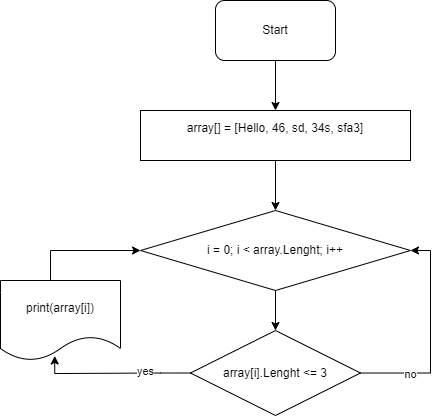

The diagram above was exported from draw.io. Its source (the exported page's mxGraphModel, read from the mxfile embedded in the PNG):
<mxGraphModel dx="1178" dy="722" grid="1" gridSize="10" guides="1" tooltips="1" connect="1" arrows="1" fold="1" page="1" pageScale="1" pageWidth="827" pageHeight="1169" math="0" shadow="0">
  <root>
    <mxCell id="WIyWlLk6GJQsqaUBKTNV-0" />
    <mxCell id="WIyWlLk6GJQsqaUBKTNV-1" parent="WIyWlLk6GJQsqaUBKTNV-0" />
    <mxCell id="_fq6q1uG2QyeuALyJPXI-0" value="" style="edgeStyle=orthogonalEdgeStyle;rounded=0;orthogonalLoop=1;jettySize=auto;html=1;" edge="1" parent="WIyWlLk6GJQsqaUBKTNV-1" target="_fq6q1uG2QyeuALyJPXI-3">
      <mxGeometry relative="1" as="geometry">
        <mxPoint x="355" y="120" as="sourcePoint" />
      </mxGeometry>
    </mxCell>
    <mxCell id="_fq6q1uG2QyeuALyJPXI-2" value="" style="edgeStyle=orthogonalEdgeStyle;rounded=0;orthogonalLoop=1;jettySize=auto;html=1;" edge="1" parent="WIyWlLk6GJQsqaUBKTNV-1" source="_fq6q1uG2QyeuALyJPXI-3" target="_fq6q1uG2QyeuALyJPXI-7">
      <mxGeometry relative="1" as="geometry" />
    </mxCell>
    <mxCell id="_fq6q1uG2QyeuALyJPXI-3" value="&lt;div style=&quot;&quot;&gt;array[] = [Hello, 46, sd, 34s, sfa3]&lt;/div&gt;&lt;div style=&quot;&quot;&gt;&lt;br&gt;&lt;/div&gt;&lt;div style=&quot;text-align: justify;&quot;&gt;&lt;/div&gt;" style="whiteSpace=wrap;html=1;" vertex="1" parent="WIyWlLk6GJQsqaUBKTNV-1">
      <mxGeometry x="220" y="170" width="270" height="50" as="geometry" />
    </mxCell>
    <mxCell id="_fq6q1uG2QyeuALyJPXI-34" style="edgeStyle=orthogonalEdgeStyle;rounded=0;orthogonalLoop=1;jettySize=auto;html=1;entryX=0.5;entryY=0;entryDx=0;entryDy=0;" edge="1" parent="WIyWlLk6GJQsqaUBKTNV-1" source="_fq6q1uG2QyeuALyJPXI-7" target="_fq6q1uG2QyeuALyJPXI-32">
      <mxGeometry relative="1" as="geometry" />
    </mxCell>
    <mxCell id="_fq6q1uG2QyeuALyJPXI-7" value="i = 0; i &amp;lt; array.Lenght; i++" style="rhombus;whiteSpace=wrap;html=1;" vertex="1" parent="WIyWlLk6GJQsqaUBKTNV-1">
      <mxGeometry x="220" y="270" width="270" height="80" as="geometry" />
    </mxCell>
    <mxCell id="_fq6q1uG2QyeuALyJPXI-37" style="edgeStyle=orthogonalEdgeStyle;rounded=0;orthogonalLoop=1;jettySize=auto;html=1;entryX=0;entryY=0.5;entryDx=0;entryDy=0;" edge="1" parent="WIyWlLk6GJQsqaUBKTNV-1" source="_fq6q1uG2QyeuALyJPXI-24" target="_fq6q1uG2QyeuALyJPXI-7">
      <mxGeometry relative="1" as="geometry">
        <Array as="points">
          <mxPoint x="130" y="310" />
        </Array>
      </mxGeometry>
    </mxCell>
    <mxCell id="_fq6q1uG2QyeuALyJPXI-24" value="print(array[i])" style="shape=document;whiteSpace=wrap;html=1;boundedLbl=1;" vertex="1" parent="WIyWlLk6GJQsqaUBKTNV-1">
      <mxGeometry x="80" y="340" width="120" height="80" as="geometry" />
    </mxCell>
    <mxCell id="_fq6q1uG2QyeuALyJPXI-36" style="edgeStyle=orthogonalEdgeStyle;rounded=0;orthogonalLoop=1;jettySize=auto;html=1;entryX=0.452;entryY=0.943;entryDx=0;entryDy=0;entryPerimeter=0;" edge="1" parent="WIyWlLk6GJQsqaUBKTNV-1" source="_fq6q1uG2QyeuALyJPXI-32" target="_fq6q1uG2QyeuALyJPXI-24">
      <mxGeometry relative="1" as="geometry">
        <Array as="points">
          <mxPoint x="240" y="433" />
          <mxPoint x="144" y="433" />
        </Array>
      </mxGeometry>
    </mxCell>
    <mxCell id="_fq6q1uG2QyeuALyJPXI-40" value="yes" style="edgeLabel;html=1;align=center;verticalAlign=middle;resizable=0;points=[];" vertex="1" connectable="0" parent="_fq6q1uG2QyeuALyJPXI-36">
      <mxGeometry x="-0.4111" y="-2" relative="1" as="geometry">
        <mxPoint as="offset" />
      </mxGeometry>
    </mxCell>
    <mxCell id="_fq6q1uG2QyeuALyJPXI-39" style="edgeStyle=orthogonalEdgeStyle;rounded=0;orthogonalLoop=1;jettySize=auto;html=1;entryX=1;entryY=0.5;entryDx=0;entryDy=0;" edge="1" parent="WIyWlLk6GJQsqaUBKTNV-1" source="_fq6q1uG2QyeuALyJPXI-32" target="_fq6q1uG2QyeuALyJPXI-7">
      <mxGeometry relative="1" as="geometry">
        <Array as="points">
          <mxPoint x="510" y="433" />
          <mxPoint x="510" y="310" />
        </Array>
      </mxGeometry>
    </mxCell>
    <mxCell id="_fq6q1uG2QyeuALyJPXI-41" value="no" style="edgeLabel;html=1;align=center;verticalAlign=middle;resizable=0;points=[];" vertex="1" connectable="0" parent="_fq6q1uG2QyeuALyJPXI-39">
      <mxGeometry x="-0.5346" y="-1" relative="1" as="geometry">
        <mxPoint as="offset" />
      </mxGeometry>
    </mxCell>
    <mxCell id="_fq6q1uG2QyeuALyJPXI-32" value="array[i].Lenght &amp;lt;= 3" style="rhombus;whiteSpace=wrap;html=1;" vertex="1" parent="WIyWlLk6GJQsqaUBKTNV-1">
      <mxGeometry x="270" y="390" width="170" height="85" as="geometry" />
    </mxCell>
    <mxCell id="_fq6q1uG2QyeuALyJPXI-38" value="Start" style="rounded=1;whiteSpace=wrap;html=1;" vertex="1" parent="WIyWlLk6GJQsqaUBKTNV-1">
      <mxGeometry x="295" y="60" width="120" height="60" as="geometry" />
    </mxCell>
  </root>
</mxGraphModel>